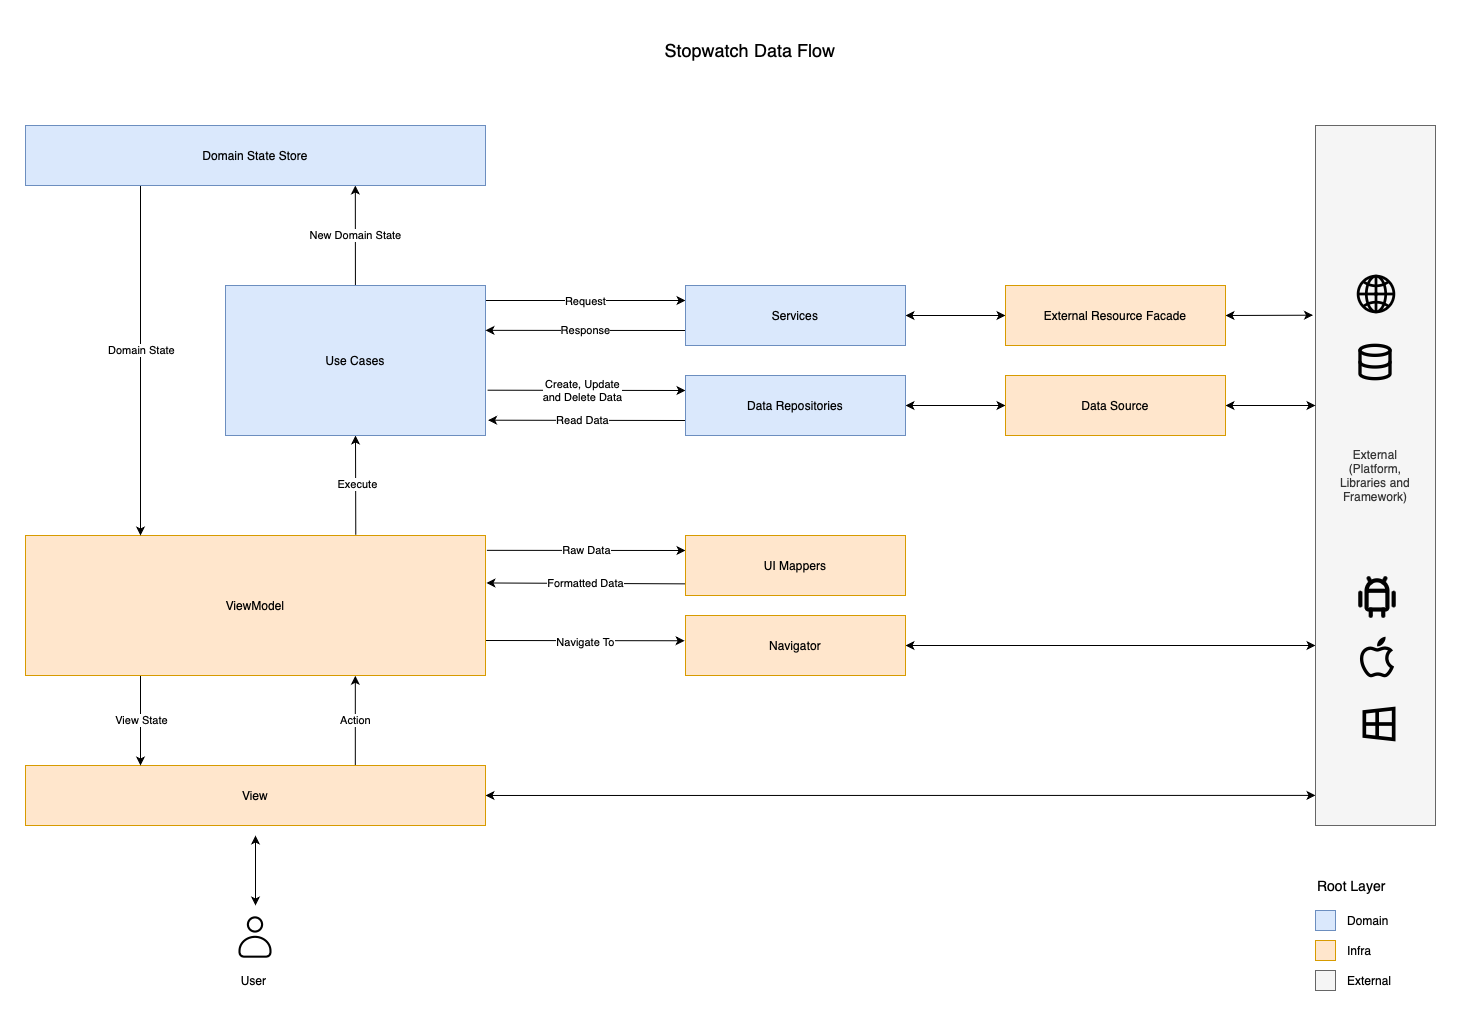

The diagram above was exported from draw.io. Its source (the exported page's mxGraphModel, read from the mxfile embedded in the PNG):
<mxGraphModel dx="1687" dy="874" grid="1" gridSize="10" guides="1" tooltips="1" connect="1" arrows="1" fold="1" page="0" pageScale="1" pageWidth="1100" pageHeight="850" math="0" shadow="0">
  <root>
    <mxCell id="0" />
    <mxCell id="1" parent="0" />
    <mxCell id="11" style="edgeStyle=none;html=1;exitX=0.717;exitY=-0.003;exitDx=0;exitDy=0;entryX=0.717;entryY=1.002;entryDx=0;entryDy=0;exitPerimeter=0;entryPerimeter=0;" parent="1" source="2" target="3" edge="1">
      <mxGeometry relative="1" as="geometry" />
    </mxCell>
    <mxCell id="13" value="Action" style="edgeLabel;html=1;align=center;verticalAlign=middle;resizable=0;points=[];" parent="11" vertex="1" connectable="0">
      <mxGeometry x="0.1005" y="-2" relative="1" as="geometry">
        <mxPoint x="-2" y="4" as="offset" />
      </mxGeometry>
    </mxCell>
    <mxCell id="74" style="edgeStyle=none;html=1;fontSize=12;startArrow=classic;startFill=1;entryX=0;entryY=0.957;entryDx=0;entryDy=0;entryPerimeter=0;" parent="1" source="2" target="40" edge="1">
      <mxGeometry relative="1" as="geometry">
        <mxPoint x="1370" y="780" as="targetPoint" />
      </mxGeometry>
    </mxCell>
    <mxCell id="2" value="View" style="rounded=0;whiteSpace=wrap;html=1;fillColor=#ffe6cc;strokeColor=#d79b00;" parent="1" vertex="1">
      <mxGeometry x="100" y="750" width="460" height="60" as="geometry" />
    </mxCell>
    <mxCell id="14" style="edgeStyle=none;html=1;exitX=0.718;exitY=-0.005;exitDx=0;exitDy=0;entryX=0.5;entryY=1;entryDx=0;entryDy=0;exitPerimeter=0;" parent="1" source="3" target="4" edge="1">
      <mxGeometry relative="1" as="geometry" />
    </mxCell>
    <mxCell id="15" value="Execute" style="edgeLabel;html=1;align=center;verticalAlign=middle;resizable=0;points=[];" parent="14" vertex="1" connectable="0">
      <mxGeometry x="0.1945" y="-1" relative="1" as="geometry">
        <mxPoint y="8" as="offset" />
      </mxGeometry>
    </mxCell>
    <mxCell id="32" style="edgeStyle=none;html=1;exitX=0.25;exitY=1;exitDx=0;exitDy=0;entryX=0.25;entryY=0;entryDx=0;entryDy=0;" parent="1" source="3" target="2" edge="1">
      <mxGeometry relative="1" as="geometry" />
    </mxCell>
    <mxCell id="33" value="View State" style="edgeLabel;html=1;align=center;verticalAlign=middle;resizable=0;points=[];" parent="32" vertex="1" connectable="0">
      <mxGeometry x="-0.2245" relative="1" as="geometry">
        <mxPoint y="9" as="offset" />
      </mxGeometry>
    </mxCell>
    <mxCell id="34" style="edgeStyle=none;html=1;exitX=1;exitY=0.75;exitDx=0;exitDy=0;entryX=-0.004;entryY=0.421;entryDx=0;entryDy=0;entryPerimeter=0;" parent="1" source="3" target="10" edge="1">
      <mxGeometry relative="1" as="geometry" />
    </mxCell>
    <mxCell id="35" value="Navigate To" style="edgeLabel;html=1;align=center;verticalAlign=middle;resizable=0;points=[];" parent="34" vertex="1" connectable="0">
      <mxGeometry x="-0.1014" y="-1" relative="1" as="geometry">
        <mxPoint x="10" as="offset" />
      </mxGeometry>
    </mxCell>
    <mxCell id="36" style="edgeStyle=none;html=1;exitX=1.003;exitY=0.106;exitDx=0;exitDy=0;entryX=0;entryY=0.25;entryDx=0;entryDy=0;exitPerimeter=0;" parent="1" source="3" target="6" edge="1">
      <mxGeometry relative="1" as="geometry" />
    </mxCell>
    <mxCell id="37" value="Raw Data" style="edgeLabel;html=1;align=center;verticalAlign=middle;resizable=0;points=[];" parent="36" vertex="1" connectable="0">
      <mxGeometry x="-0.4863" relative="1" as="geometry">
        <mxPoint x="48" as="offset" />
      </mxGeometry>
    </mxCell>
    <mxCell id="3" value="ViewModel" style="rounded=0;whiteSpace=wrap;html=1;fillColor=#ffe6cc;strokeColor=#d79b00;" parent="1" vertex="1">
      <mxGeometry x="100" y="520" width="460" height="140" as="geometry" />
    </mxCell>
    <mxCell id="17" style="edgeStyle=none;html=1;exitX=1.008;exitY=0.698;exitDx=0;exitDy=0;entryX=0;entryY=0.25;entryDx=0;entryDy=0;exitPerimeter=0;" parent="1" source="4" target="9" edge="1">
      <mxGeometry relative="1" as="geometry" />
    </mxCell>
    <mxCell id="23" value="Create, Update&lt;br&gt;and Delete Data" style="edgeLabel;html=1;align=center;verticalAlign=middle;resizable=0;points=[];" parent="17" vertex="1" connectable="0">
      <mxGeometry x="-0.0533" relative="1" as="geometry">
        <mxPoint as="offset" />
      </mxGeometry>
    </mxCell>
    <mxCell id="25" style="edgeStyle=none;html=1;exitX=1;exitY=0.1;exitDx=0;exitDy=0;entryX=0;entryY=0.25;entryDx=0;entryDy=0;exitPerimeter=0;" parent="1" source="4" target="7" edge="1">
      <mxGeometry relative="1" as="geometry" />
    </mxCell>
    <mxCell id="26" value="Request" style="edgeLabel;html=1;align=center;verticalAlign=middle;resizable=0;points=[];" parent="25" vertex="1" connectable="0">
      <mxGeometry x="0.1833" relative="1" as="geometry">
        <mxPoint x="-19" as="offset" />
      </mxGeometry>
    </mxCell>
    <mxCell id="28" style="edgeStyle=none;html=1;entryX=0.717;entryY=1;entryDx=0;entryDy=0;entryPerimeter=0;" parent="1" source="4" target="8" edge="1">
      <mxGeometry relative="1" as="geometry" />
    </mxCell>
    <mxCell id="29" value="New Domain State" style="edgeLabel;html=1;align=center;verticalAlign=middle;resizable=0;points=[];" parent="28" vertex="1" connectable="0">
      <mxGeometry x="-0.1071" y="1" relative="1" as="geometry">
        <mxPoint x="1" y="-6" as="offset" />
      </mxGeometry>
    </mxCell>
    <mxCell id="4" value="Use Cases" style="rounded=0;whiteSpace=wrap;html=1;fillColor=#dae8fc;strokeColor=#6c8ebf;" parent="1" vertex="1">
      <mxGeometry x="300" y="270" width="260" height="150" as="geometry" />
    </mxCell>
    <mxCell id="38" style="edgeStyle=none;html=1;exitX=0.003;exitY=0.806;exitDx=0;exitDy=0;entryX=1.002;entryY=0.339;entryDx=0;entryDy=0;entryPerimeter=0;exitPerimeter=0;" parent="1" source="6" target="3" edge="1">
      <mxGeometry relative="1" as="geometry" />
    </mxCell>
    <mxCell id="39" value="Formatted Data" style="edgeLabel;html=1;align=center;verticalAlign=middle;resizable=0;points=[];" parent="38" vertex="1" connectable="0">
      <mxGeometry x="0.1901" relative="1" as="geometry">
        <mxPoint x="18" as="offset" />
      </mxGeometry>
    </mxCell>
    <mxCell id="6" value="UI Mappers" style="rounded=0;whiteSpace=wrap;html=1;fillColor=#ffe6cc;strokeColor=#d79b00;" parent="1" vertex="1">
      <mxGeometry x="760" y="520" width="220" height="60" as="geometry" />
    </mxCell>
    <mxCell id="27" value="Response" style="edgeStyle=none;html=1;exitX=0;exitY=0.75;exitDx=0;exitDy=0;entryX=1;entryY=0.299;entryDx=0;entryDy=0;entryPerimeter=0;" parent="1" source="7" target="4" edge="1">
      <mxGeometry relative="1" as="geometry" />
    </mxCell>
    <mxCell id="56" style="edgeStyle=none;html=1;entryX=0;entryY=0.5;entryDx=0;entryDy=0;fontSize=12;startArrow=classic;startFill=1;" parent="1" source="7" target="53" edge="1">
      <mxGeometry relative="1" as="geometry" />
    </mxCell>
    <mxCell id="7" value="Services" style="rounded=0;whiteSpace=wrap;html=1;fillColor=#dae8fc;strokeColor=#6c8ebf;" parent="1" vertex="1">
      <mxGeometry x="760" y="270" width="220" height="60" as="geometry" />
    </mxCell>
    <mxCell id="30" style="edgeStyle=none;html=1;exitX=0.25;exitY=1;exitDx=0;exitDy=0;entryX=0.25;entryY=0;entryDx=0;entryDy=0;" parent="1" source="8" target="3" edge="1">
      <mxGeometry relative="1" as="geometry" />
    </mxCell>
    <mxCell id="31" value="Domain State" style="edgeLabel;html=1;align=center;verticalAlign=middle;resizable=0;points=[];" parent="30" vertex="1" connectable="0">
      <mxGeometry x="-0.0599" relative="1" as="geometry">
        <mxPoint as="offset" />
      </mxGeometry>
    </mxCell>
    <mxCell id="8" value="Domain State Store" style="rounded=0;whiteSpace=wrap;html=1;fillColor=#dae8fc;strokeColor=#6c8ebf;" parent="1" vertex="1">
      <mxGeometry x="100" y="110" width="460" height="60" as="geometry" />
    </mxCell>
    <mxCell id="19" style="edgeStyle=none;html=1;exitX=0;exitY=0.75;exitDx=0;exitDy=0;entryX=1.01;entryY=0.898;entryDx=0;entryDy=0;entryPerimeter=0;" parent="1" source="9" target="4" edge="1">
      <mxGeometry relative="1" as="geometry" />
    </mxCell>
    <mxCell id="24" value="Read Data" style="edgeLabel;html=1;align=center;verticalAlign=middle;resizable=0;points=[];" parent="19" vertex="1" connectable="0">
      <mxGeometry x="-0.0433" y="1" relative="1" as="geometry">
        <mxPoint x="-9" y="-1" as="offset" />
      </mxGeometry>
    </mxCell>
    <mxCell id="57" style="edgeStyle=none;html=1;entryX=0;entryY=0.5;entryDx=0;entryDy=0;fontSize=12;startArrow=classic;startFill=1;" parent="1" source="9" target="54" edge="1">
      <mxGeometry relative="1" as="geometry" />
    </mxCell>
    <mxCell id="9" value="Data Repositories" style="rounded=0;whiteSpace=wrap;html=1;fillColor=#dae8fc;strokeColor=#6c8ebf;" parent="1" vertex="1">
      <mxGeometry x="760" y="360" width="220" height="60" as="geometry" />
    </mxCell>
    <mxCell id="59" style="edgeStyle=none;html=1;exitX=1;exitY=0.5;exitDx=0;exitDy=0;fontSize=12;startArrow=classic;startFill=1;" parent="1" source="10" edge="1">
      <mxGeometry relative="1" as="geometry">
        <mxPoint x="1390" y="630" as="targetPoint" />
      </mxGeometry>
    </mxCell>
    <mxCell id="10" value="Navigator" style="rounded=0;whiteSpace=wrap;html=1;fillColor=#ffe6cc;strokeColor=#d79b00;" parent="1" vertex="1">
      <mxGeometry x="760" y="600" width="220" height="60" as="geometry" />
    </mxCell>
    <mxCell id="40" value="External&lt;br&gt;(Platform,&lt;br&gt;Libraries and&lt;br&gt;Framework)" style="rounded=0;whiteSpace=wrap;html=1;fillColor=#f5f5f5;fontColor=#333333;strokeColor=#666666;" parent="1" vertex="1">
      <mxGeometry x="1390" y="110" width="120" height="700" as="geometry" />
    </mxCell>
    <mxCell id="44" value="Stopwatch Data Flow" style="text;html=1;strokeColor=none;fillColor=none;align=center;verticalAlign=middle;whiteSpace=wrap;rounded=0;fontSize=18;" parent="1" vertex="1">
      <mxGeometry x="710" y="10" width="230" height="50" as="geometry" />
    </mxCell>
    <mxCell id="47" style="edgeStyle=none;html=1;fontSize=12;startArrow=classic;startFill=1;exitX=0.54;exitY=0;exitDx=0;exitDy=0;exitPerimeter=0;" parent="1" source="45" edge="1">
      <mxGeometry relative="1" as="geometry">
        <mxPoint x="330" y="820" as="targetPoint" />
      </mxGeometry>
    </mxCell>
    <mxCell id="45" value="&lt;svg style=&quot;font-size: 50px;&quot; stroke=&quot;currentColor&quot; fill=&quot;currentColor&quot; stroke-width=&quot;0&quot; viewBox=&quot;0 0 24 24&quot; height=&quot;1em&quot; width=&quot;1em&quot; xmlns=&quot;http://www.w3.org/2000/svg&quot;&gt;&lt;g id=&quot;User&quot; style=&quot;font-size: 50px;&quot;&gt;&lt;g style=&quot;font-size: 50px;&quot;&gt;&lt;path d=&quot;M17.438,21.937H6.562a2.5,2.5,0,0,1-2.5-2.5V18.61c0-3.969,3.561-7.2,7.938-7.2s7.938,3.229,7.938,7.2v.827A2.5,2.5,0,0,1,17.438,21.937ZM12,12.412c-3.826,0-6.938,2.78-6.938,6.2v.827a1.5,1.5,0,0,0,1.5,1.5H17.438a1.5,1.5,0,0,0,1.5-1.5V18.61C18.938,15.192,15.826,12.412,12,12.412Z&quot; style=&quot;font-size: 50px;&quot;&gt;&lt;/path&gt;&lt;path d=&quot;M12,9.911a3.924,3.924,0,1,1,3.923-3.924A3.927,3.927,0,0,1,12,9.911Zm0-6.847a2.924,2.924,0,1,0,2.923,2.923A2.926,2.926,0,0,0,12,3.064Z&quot; style=&quot;font-size: 50px;&quot;&gt;&lt;/path&gt;&lt;/g&gt;&lt;/g&gt;&lt;/svg&gt;" style="text;whiteSpace=wrap;html=1;fontSize=50;" parent="1" vertex="1">
      <mxGeometry x="303" y="890" width="50" height="60" as="geometry" />
    </mxCell>
    <mxCell id="46" value="User" style="text;html=1;align=center;verticalAlign=middle;resizable=0;points=[];autosize=1;strokeColor=none;fillColor=none;fontSize=12;" parent="1" vertex="1">
      <mxGeometry x="303" y="950" width="50" height="30" as="geometry" />
    </mxCell>
    <mxCell id="65" style="edgeStyle=none;html=1;fontSize=12;startArrow=classic;startFill=1;exitX=1;exitY=0.5;exitDx=0;exitDy=0;entryX=-0.021;entryY=0.271;entryDx=0;entryDy=0;entryPerimeter=0;" parent="1" source="53" target="40" edge="1">
      <mxGeometry relative="1" as="geometry">
        <mxPoint x="1380" y="300" as="targetPoint" />
      </mxGeometry>
    </mxCell>
    <mxCell id="53" value="External Resource Facade" style="rounded=0;whiteSpace=wrap;html=1;fillColor=#ffe6cc;strokeColor=#d79b00;" parent="1" vertex="1">
      <mxGeometry x="1080" y="270" width="220" height="60" as="geometry" />
    </mxCell>
    <mxCell id="64" style="edgeStyle=none;html=1;fontSize=12;startArrow=classic;startFill=1;exitX=1;exitY=0.5;exitDx=0;exitDy=0;entryX=0;entryY=0.4;entryDx=0;entryDy=0;entryPerimeter=0;" parent="1" source="54" target="40" edge="1">
      <mxGeometry relative="1" as="geometry">
        <mxPoint x="1380" y="390" as="targetPoint" />
      </mxGeometry>
    </mxCell>
    <mxCell id="54" value="Data Source" style="rounded=0;whiteSpace=wrap;html=1;fillColor=#ffe6cc;strokeColor=#d79b00;" parent="1" vertex="1">
      <mxGeometry x="1080" y="360" width="220" height="60" as="geometry" />
    </mxCell>
    <mxCell id="66" value="" style="whiteSpace=wrap;html=1;aspect=fixed;fillColor=#dae8fc;strokeColor=#6c8ebf;" parent="1" vertex="1">
      <mxGeometry x="1390" y="895" width="20" height="20" as="geometry" />
    </mxCell>
    <mxCell id="67" value="Domain" style="text;html=1;strokeColor=none;fillColor=none;align=left;verticalAlign=middle;whiteSpace=wrap;rounded=0;dashed=1;dashPattern=1 1;" parent="1" vertex="1">
      <mxGeometry x="1420" y="890" width="50" height="30" as="geometry" />
    </mxCell>
    <mxCell id="68" value="" style="whiteSpace=wrap;html=1;aspect=fixed;fillColor=#ffe6cc;strokeColor=#d79b00;" parent="1" vertex="1">
      <mxGeometry x="1390" y="925" width="20" height="20" as="geometry" />
    </mxCell>
    <mxCell id="69" value="Infra" style="text;html=1;strokeColor=none;fillColor=none;align=left;verticalAlign=middle;whiteSpace=wrap;rounded=0;dashed=1;dashPattern=1 1;" parent="1" vertex="1">
      <mxGeometry x="1420" y="920" width="30" height="30" as="geometry" />
    </mxCell>
    <mxCell id="70" value="" style="whiteSpace=wrap;html=1;aspect=fixed;fillColor=#f5f5f5;fontColor=#333333;strokeColor=#666666;" parent="1" vertex="1">
      <mxGeometry x="1390" y="955" width="20" height="20" as="geometry" />
    </mxCell>
    <mxCell id="71" value="External" style="text;html=1;strokeColor=none;fillColor=none;align=left;verticalAlign=middle;whiteSpace=wrap;rounded=0;dashed=1;dashPattern=1 1;" parent="1" vertex="1">
      <mxGeometry x="1420" y="950" width="50" height="30" as="geometry" />
    </mxCell>
    <mxCell id="72" value="Root Layer" style="text;html=1;strokeColor=none;fillColor=none;align=left;verticalAlign=middle;whiteSpace=wrap;rounded=0;fontSize=14;" parent="1" vertex="1">
      <mxGeometry x="1390" y="860" width="80" height="20" as="geometry" />
    </mxCell>
    <mxCell id="75" value="&lt;svg stroke=&quot;currentColor&quot; fill=&quot;none&quot; stroke-width=&quot;2&quot; viewBox=&quot;0 0 24 24&quot; stroke-linecap=&quot;round&quot; stroke-linejoin=&quot;round&quot; height=&quot;1em&quot; width=&quot;1em&quot; xmlns=&quot;http://www.w3.org/2000/svg&quot; style=&quot;font-size: 40px;&quot;&gt;&lt;ellipse cx=&quot;12&quot; cy=&quot;5&quot; rx=&quot;9&quot; ry=&quot;3&quot; style=&quot;font-size: 40px;&quot;&gt;&lt;/ellipse&gt;&lt;path d=&quot;M21 12c0 1.66-4 3-9 3s-9-1.34-9-3&quot; style=&quot;font-size: 40px;&quot;&gt;&lt;/path&gt;&lt;path d=&quot;M3 5v14c0 1.66 4 3 9 3s9-1.34 9-3V5&quot; style=&quot;font-size: 40px;&quot;&gt;&lt;/path&gt;&lt;/svg&gt;" style="text;whiteSpace=wrap;html=1;fontSize=40;" parent="1" vertex="1">
      <mxGeometry x="1428" y="320" width="45" height="50" as="geometry" />
    </mxCell>
    <mxCell id="76" value="&lt;svg stroke=&quot;currentColor&quot; fill=&quot;currentColor&quot; stroke-width=&quot;0&quot; viewBox=&quot;0 0 512 512&quot; height=&quot;1em&quot; width=&quot;1em&quot; xmlns=&quot;http://www.w3.org/2000/svg&quot; style=&quot;font-size: 44px;&quot;&gt;&lt;path fill=&quot;none&quot; stroke-miterlimit=&quot;10&quot; stroke-width=&quot;32&quot; d=&quot;M256 48C141.13 48 48 141.13 48 256s93.13 208 208 208 208-93.13 208-208S370.87 48 256 48z&quot; style=&quot;font-size: 44px;&quot;&gt;&lt;/path&gt;&lt;path fill=&quot;none&quot; stroke-miterlimit=&quot;10&quot; stroke-width=&quot;32&quot; d=&quot;M256 48c-58.07 0-112.67 93.13-112.67 208S197.93 464 256 464s112.67-93.13 112.67-208S314.07 48 256 48z&quot; style=&quot;font-size: 44px;&quot;&gt;&lt;/path&gt;&lt;path fill=&quot;none&quot; stroke-linecap=&quot;round&quot; stroke-linejoin=&quot;round&quot; stroke-width=&quot;32&quot; d=&quot;M117.33 117.33c38.24 27.15 86.38 43.34 138.67 43.34s100.43-16.19 138.67-43.34m0 277.34c-38.24-27.15-86.38-43.34-138.67-43.34s-100.43 16.19-138.67 43.34&quot; style=&quot;font-size: 44px;&quot;&gt;&lt;/path&gt;&lt;path fill=&quot;none&quot; stroke-miterlimit=&quot;10&quot; stroke-width=&quot;32&quot; d=&quot;M256 48v416m208-208H48&quot; style=&quot;font-size: 44px;&quot;&gt;&lt;/path&gt;&lt;/svg&gt;" style="text;whiteSpace=wrap;html=1;fontSize=44;" parent="1" vertex="1">
      <mxGeometry x="1427" y="250" width="50" height="60" as="geometry" />
    </mxCell>
    <mxCell id="78" value="&lt;svg stroke=&quot;currentColor&quot; fill=&quot;none&quot; stroke-width=&quot;2&quot; viewBox=&quot;0 0 24 24&quot; stroke-linecap=&quot;round&quot; stroke-linejoin=&quot;round&quot; height=&quot;1em&quot; width=&quot;1em&quot; xmlns=&quot;http://www.w3.org/2000/svg&quot;&gt;&lt;path d=&quot;M4 10l0 6&quot;&gt;&lt;/path&gt;&lt;path d=&quot;M20 10l0 6&quot;&gt;&lt;/path&gt;&lt;path d=&quot;M7 9h10v8a1 1 0 0 1 -1 1h-8a1 1 0 0 1 -1 -1v-8a5 5 0 0 1 10 0&quot;&gt;&lt;/path&gt;&lt;path d=&quot;M8 3l1 2&quot;&gt;&lt;/path&gt;&lt;path d=&quot;M16 3l-1 2&quot;&gt;&lt;/path&gt;&lt;path d=&quot;M9 18l0 3&quot;&gt;&lt;/path&gt;&lt;path d=&quot;M15 18l0 3&quot;&gt;&lt;/path&gt;&lt;/svg&gt;" style="text;whiteSpace=wrap;html=1;fontSize=50;" parent="1" vertex="1">
      <mxGeometry x="1425" y="550" width="50" height="60" as="geometry" />
    </mxCell>
    <mxCell id="79" value="&lt;svg stroke=&quot;currentColor&quot; fill=&quot;currentColor&quot; stroke-width=&quot;0&quot; viewBox=&quot;0 0 1024 1024&quot; height=&quot;1em&quot; width=&quot;1em&quot; xmlns=&quot;http://www.w3.org/2000/svg&quot;&gt;&lt;path d=&quot;M747.4 535.7c-.4-68.2 30.5-119.6 92.9-157.5-34.9-50-87.7-77.5-157.3-82.8-65.9-5.2-138 38.4-164.4 38.4-27.9 0-91.7-36.6-141.9-36.6C273.1 298.8 163 379.8 163 544.6c0 48.7 8.9 99 26.7 150.8 23.8 68.2 109.6 235.3 199.1 232.6 46.8-1.1 79.9-33.2 140.8-33.2 59.1 0 89.7 33.2 141.9 33.2 90.3-1.3 167.9-153.2 190.5-221.6-121.1-57.1-114.6-167.2-114.6-170.7zm-10.6 267c-14.3 19.9-28.7 35.6-41.9 45.7-10.5 8-18.6 11.4-24 11.6-9-.1-17.7-2.3-34.7-8.8-1.2-.5-2.5-1-4.2-1.6l-4.4-1.7c-17.4-6.7-27.8-10.3-41.1-13.8-18.6-4.8-37.1-7.4-56.9-7.4-20.2 0-39.2 2.5-58.1 7.2-13.9 3.5-25.6 7.4-42.7 13.8-.7.3-8.1 3.1-10.2 3.9-3.5 1.3-6.2 2.3-8.7 3.2-10.4 3.6-17 5.1-22.9 5.2-.7 0-1.3-.1-1.8-.2-1.1-.2-2.5-.6-4.1-1.3-4.5-1.8-9.9-5.1-16-9.8-14-10.9-29.4-28-45.1-49.9-27.5-38.6-53.5-89.8-66-125.7-15.4-44.8-23-87.7-23-128.6 0-60.2 17.8-106 48.4-137.1 26.3-26.6 61.7-41.5 97.8-42.3 5.9.1 14.5 1.5 25.4 4.5 8.6 2.3 18 5.4 30.7 9.9 3.8 1.4 16.9 6.1 18.5 6.7 7.7 2.8 13.5 4.8 19.2 6.6 18.2 5.8 32.3 9 47.6 9 15.5 0 28.8-3.3 47.7-9.8 7.1-2.4 32.9-12 37.5-13.6 25.6-9.1 44.5-14 60.8-15.2 4.8-.4 9.1-.4 13.2-.1 22.7 1.8 42.1 6.3 58.6 13.8-37.6 43.4-57 96.5-56.9 158.4-.3 14.7.9 31.7 5.1 51.8 6.4 30.5 18.6 60.7 37.9 89 14.7 21.5 32.9 40.9 54.7 57.8-11.5 23.7-25.6 48.2-40.4 68.8zm-94.5-572c50.7-60.2 46.1-115 44.6-134.7-44.8 2.6-96.6 30.5-126.1 64.8-32.5 36.8-51.6 82.3-47.5 133.6 48.4 3.7 92.6-21.2 129-63.7z&quot;&gt;&lt;/path&gt;&lt;/svg&gt;" style="text;whiteSpace=wrap;html=1;fontSize=50;" parent="1" vertex="1">
      <mxGeometry x="1425" y="610" width="50" height="70" as="geometry" />
    </mxCell>
    <mxCell id="80" value="&lt;svg stroke=&quot;currentColor&quot; fill=&quot;currentColor&quot; stroke-width=&quot;0&quot; viewBox=&quot;0 0 24 24&quot; height=&quot;1em&quot; width=&quot;1em&quot; xmlns=&quot;http://www.w3.org/2000/svg&quot;&gt;&lt;path d=&quot;M21.001 2.5V21.5L3.00098 19.5V4.5L21.001 2.5ZM19.001 12.999L12.001 13V18.487L19.001 19.2655V12.999ZM5.00098 17.7099L10.001 18.265V13L5.00098 12.999V17.7099ZM19.001 10.999V4.73453L12.001 5.512V11L19.001 10.999ZM10.001 5.734L5.00098 6.29009V10.999L10.001 11V5.734Z&quot;&gt;&lt;/path&gt;&lt;/svg&gt;" style="text;whiteSpace=wrap;html=1;fontSize=44;" parent="1" vertex="1">
      <mxGeometry x="1430" y="680" width="80" height="80" as="geometry" />
    </mxCell>
  </root>
</mxGraphModel>